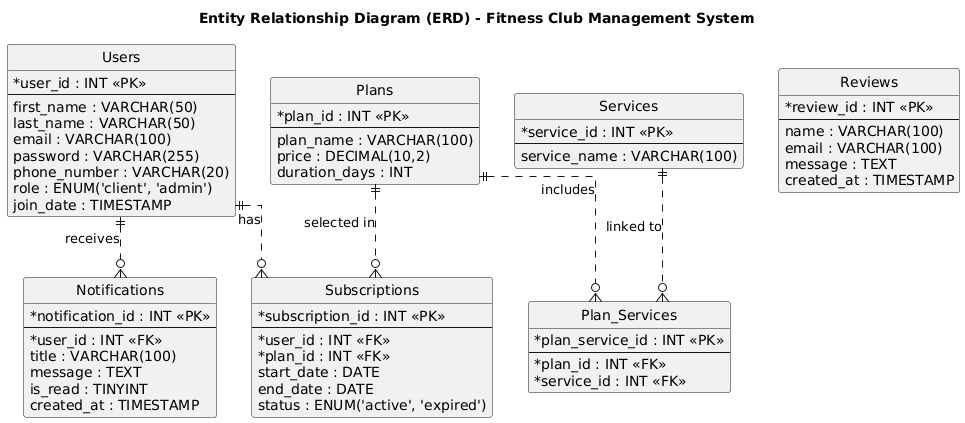

The diagram above was rendered by PlantUML. Its source (embedded in the PNG):
@startuml
' --- DIAGRAM SETTINGS (For Black & White Print) ---
skinparam monochrome true
skinparam linetype ortho
hide circle
skinparam packageStyle rectangle
skinparam classAttributeIconSize 0

' --- TITLE ---
title Entity Relationship Diagram (ERD) - Fitness Club Management System

' --- ENTITIES (TABLES) ---

entity "Users" {
  *user_id : INT <<PK>>
  --
  first_name : VARCHAR(50)
  last_name : VARCHAR(50)
  email : VARCHAR(100)
  password : VARCHAR(255)
  phone_number : VARCHAR(20)
  role : ENUM('client', 'admin')
  join_date : TIMESTAMP
}

entity "Plans" {
  *plan_id : INT <<PK>>
  --
  plan_name : VARCHAR(100)
  price : DECIMAL(10,2)
  duration_days : INT
}

entity "Services" {
  *service_id : INT <<PK>>
  --
  service_name : VARCHAR(100)
}

entity "Plan_Services" {
  *plan_service_id : INT <<PK>>
  --
  *plan_id : INT <<FK>>
  *service_id : INT <<FK>>
}

entity "Subscriptions" {
  *subscription_id : INT <<PK>>
  --
  *user_id : INT <<FK>>
  *plan_id : INT <<FK>>
  start_date : DATE
  end_date : DATE
  status : ENUM('active', 'expired')
}

entity "Notifications" {
  *notification_id : INT <<PK>>
  --
  *user_id : INT <<FK>>
  title : VARCHAR(100)
  message : TEXT
  is_read : TINYINT
  created_at : TIMESTAMP
}

entity "Reviews" {
  *review_id : INT <<PK>>
  --
  name : VARCHAR(100)
  email : VARCHAR(100)
  message : TEXT
  created_at : TIMESTAMP
}

' --- RELATIONSHIPS ---

' User Relationships
Users ||..o{ Subscriptions : "has"
Users ||..o{ Notifications : "receives"

' Plan Relationships
Plans ||..o{ Subscriptions : "selected in"
Plans ||..o{ Plan_Services : "includes"

' Service Relationships
Services ||..o{ Plan_Services : "linked to"
@enduml